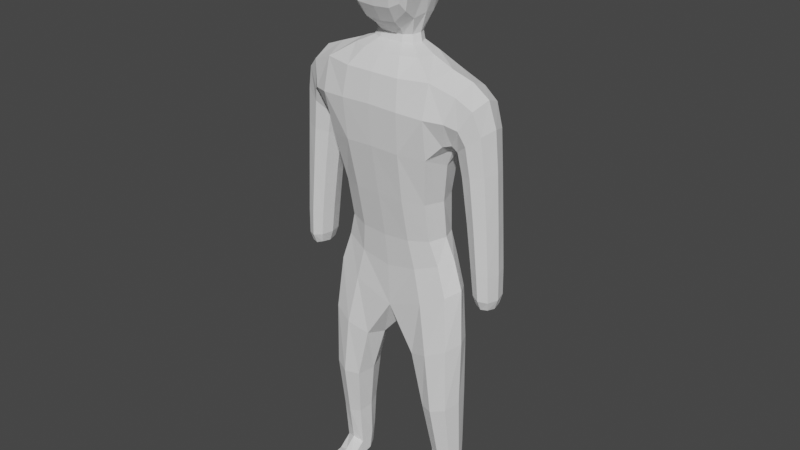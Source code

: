 # Source: unit-s2.blend  (saved by Blender 2.93.20; exported with 4.5.12 LTS)
import bpy
from mathutils import Matrix  # noqa: F401  (used for matrix-valued properties, if any)

bpy.ops.wm.read_factory_settings(use_empty=True)
scene = bpy.context.scene
scene.name = 'Scene'

# ---- world
world_world = bpy.data.worlds.new('World'); scene.world = world_world
world_world.use_nodes = True; world_world.node_tree.nodes.clear()
_N = world_world.node_tree.nodes; _L = world_world.node_tree.links
n0 = _N.new('ShaderNodeOutputWorld'); n0.name = 'World Output'; n0.location = (300, 300)
n1 = _N.new('ShaderNodeBackground'); n1.name = 'Background'; n1.location = (10, 300)
n1.inputs[0].default_value = (0.05088, 0.05088, 0.05088, 1.0)
_L.new(n1.outputs[0], n0.inputs[0])
n0.is_active_output = True
world_world.color = (0.05088, 0.05088, 0.05088)
world_world.use_sun_shadow = False
world_world.sun_shadow_jitter_overblur = 0.0

# ---- meshes
me_unit_warrior_n_part = bpy.data.meshes.new('unit-warrior-n-part')
me_unit_warrior_n_part.from_pydata([(0.768, -0.2699, -0.6594), (0.8993, -0.5597, 0.8259), (0.768, 0.2924, -0.6594), (0.8993, 0.2799, 0.8262), (1.059, 0.2622, -1.559), (1.06, -0.2438, -1.575), (0.6977, 0.2559, -3.621), (0.7019, -0.3153, -3.721), (1.166, 0.2104, -3.526), (1.17, -0.3104, -3.627), (0.8455, 0.2477, -5.154), (0.8317, -0.101, -5.371), (1.157, 0.206, -5.154), (1.179, -0.08448, -5.371), (0.8958, 0.1534, -5.652), (0.8595, -0.2625, -5.708), (1.116, 0.1281, -5.652), (1.152, -0.2457, -5.708), (0.8966, -0.6001, -5.5), (1.116, -0.5545, -5.5), (0.8958, -0.6694, -5.652), (1.116, -0.6238, -5.652), (0.9469, 0.2503, 2.028), (0.9469, -0.5628, 2.026), (1.186, 0.2263, 1.055), (1.186, -0.3068, 1.057), (1.552, 0.2626, 1.669), (1.552, -0.3411, 1.676), (1.323, 0.2115, 0.5877), (1.323, -0.2306, 0.5884), (1.727, 0.2208, 0.6798), (1.727, -0.2387, 0.6817), (1.521, 0.2009, -0.892), (1.521, -0.2131, -0.892), (1.834, 0.2009, -0.9314), (1.834, -0.2131, -0.9314), (1.604, 0.1482, -1.495), (1.604, -0.1587, -1.495), (1.822, 0.1482, -1.526), (1.822, -0.1587, -1.526), (0.3626, 0.08839, 2.395), (0.3626, -0.1924, 2.391), (0.4091, 0.2137, 2.796), (0.4311, -0.2558, 2.786), (0.5285, 0.361, 3.992), (0.548, -0.3314, 4.002), (0.4517, -0.6098, 3.074), (0.4822, -0.6522, 3.747), (0.34, 0.5304, 3.1), (0.3982, 0.6383, 3.712), (-3.26e-09, -0.4121, -0.7225), (4.657e-09, -0.7154, 0.875), (1.397e-09, 0.4396, -0.7225), (4.657e-09, 0.4136, 0.8762), (-0.768, -0.2699, -0.6594), (-0.8993, -0.5597, 0.8259), (-0.768, 0.2924, -0.6594), (-0.8993, 0.2799, 0.8262), (1.49e-08, 0.3551, -2.03), (-1.49e-08, -0.3083, -2.048), (-1.059, 0.2622, -1.559), (-1.06, -0.2438, -1.575), (-0.6977, 0.2559, -3.621), (-0.7019, -0.3153, -3.721), (-1.166, 0.2104, -3.526), (-1.17, -0.3104, -3.627), (-0.8455, 0.2477, -5.154), (-0.8317, -0.101, -5.371), (-1.157, 0.206, -5.154), (-1.179, -0.08448, -5.371), (-0.8958, 0.1534, -5.652), (-0.8595, -0.2625, -5.708), (-1.116, 0.1281, -5.652), (-1.152, -0.2457, -5.708), (-0.8966, -0.6001, -5.5), (-1.116, -0.5545, -5.5), (-0.8958, -0.6694, -5.652), (-1.116, -0.6238, -5.652), (0.0, -0.6913, 2.023), (0.0, 0.3501, 2.028), (-0.9469, 0.2503, 2.028), (-0.9469, -0.5628, 2.026), (-1.186, 0.2263, 1.055), (-1.186, -0.3068, 1.057), (-1.552, 0.2626, 1.669), (-1.552, -0.3411, 1.676), (-1.323, 0.2115, 0.5877), (-1.323, -0.2306, 0.5884), (-1.727, 0.2208, 0.6798), (-1.727, -0.2387, 0.6817), (-1.521, 0.2009, -0.892), (-1.521, -0.2131, -0.892), (-1.834, 0.2009, -0.9314), (-1.834, -0.2131, -0.9314), (-1.604, 0.1482, -1.495), (-1.604, -0.1587, -1.495), (-1.822, 0.1482, -1.526), (-1.822, -0.1587, -1.526), (0.0, -0.2626, 2.394), (0.0, 0.1586, 2.398), (-0.3626, 0.08839, 2.395), (-0.3626, -0.1924, 2.391), (0.0, -0.3111, 2.589), (0.0, 0.2518, 2.608), (-0.4091, 0.2137, 2.796), (-0.4311, -0.2558, 2.786), (-4.657e-10, -0.3468, 4.279), (9.313e-10, 0.3943, 4.263), (-0.5285, 0.361, 3.992), (-0.548, -0.3314, 4.002), (-0.4517, -0.6098, 3.074), (0.0, -0.6378, 2.973), (-0.4822, -0.6522, 3.747), (-9.313e-10, -0.6839, 3.836), (0.0, 0.5403, 3.013), (-0.34, 0.5304, 3.1), (2.095e-09, 0.6763, 3.785), (-0.3982, 0.6383, 3.712), (1.863e-09, -0.563, 0.04553), (1.863e-09, 0.4287, 0.04568), (0.4416, 0.4193, -0.6988), (0.4836, 0.3997, 0.8529), (0.7697, 0.269, 0.01078), (0.8832, 0.01059, -0.6436), (0.972, -0.1233, 0.6293), (0.7697, -0.4016, 0.01072), (0.4416, -0.3937, -0.6988), (0.4836, -0.6993, 0.8518), (-1.397e-09, 0.007965, -2.413), (0.6505, 0.3869, -1.75), (1.201, 0.006043, -1.496), (0.6517, -0.3511, -1.773), (0.8988, 0.2888, -1.07), (9.313e-10, 0.4318, -1.292), (-1.024e-08, -0.3445, -1.294), (0.8989, -0.2179, -1.072), (0.6121, -0.02587, -3.689), (0.9309, 0.3355, -3.555), (1.256, -0.05377, -3.559), (0.9367, -0.4152, -3.693), (0.4747, -0.322, -2.79), (1.146, -0.3122, -2.503), (1.143, 0.2311, -2.452), (0.472, 0.2801, -2.738), (0.7853, 0.1051, -5.239), (1.001, 0.2752, -5.125), (1.22, 0.07924, -5.239), (1.005, -0.1532, -5.299), (0.8084, -0.1731, -4.636), (1.171, -0.1682, -4.624), (1.164, 0.2081, -4.471), (0.806, 0.2522, -4.483), (0.8656, -0.00024, -5.693), (1.006, 0.1616, -5.666), (1.146, -0.01568, -5.693), (1.006, -0.2888, -5.733), (1.213, -0.1516, -5.62), (1.147, 0.1804, -5.523), (0.8639, 0.2183, -5.523), (0.8007, -0.1747, -5.62), (1.006, -0.613, -5.47), (1.006, -0.6833, -5.666), (1.14, -0.6188, -5.568), (0.872, -0.6775, -5.568), (0.8656, -0.522, -5.693), (0.8641, -0.3894, -5.514), (1.146, -0.4773, -5.693), (1.15, -0.3444, -5.514), (0.4727, 0.3403, 2.021), (1.047, -0.1434, 2.144), (0.4727, -0.6786, 2.016), (0.9405, 0.3744, 1.504), (0.9405, -0.6975, 1.503), (0.0, -0.7738, 1.556), (0.0, 0.3989, 1.56), (1.118, -0.04042, 0.9402), (1.62, -0.03907, 1.788), (1.369, 0.351, 1.361), (1.369, -0.4305, 1.367), (1.337, 0.2492, 1.866), (1.099, 0.2285, 1.054), (1.337, -0.4538, 1.869), (1.099, -0.4258, 1.055), (1.248, -0.009695, 0.5707), (1.803, -0.008851, 0.6981), (1.525, 0.3007, 0.6336), (1.525, -0.3192, 0.6352), (1.248, -0.249, 0.9521), (1.664, -0.2724, 1.3), (1.664, 0.2479, 1.295), (1.248, 0.2212, 0.9503), (1.462, -0.006133, -0.8846), (1.893, -0.006133, -0.9388), (1.678, 0.2785, -0.9117), (1.678, -0.2908, -0.9117), (1.787, 0.2057, -0.1565), (1.428, 0.2045, -0.1364), (1.428, -0.2203, -0.1364), (1.787, -0.2213, -0.1562), (1.58, -0.005233, -1.516), (1.846, -0.005233, -1.554), (1.713, 0.1818, -1.535), (1.713, -0.1923, -1.535), (1.849, 0.1908, -1.374), (1.567, 0.1908, -1.335), (1.567, -0.2015, -1.335), (1.849, -0.2015, -1.374), (0.2085, 0.1498, 2.397), (0.417, -0.05202, 2.392), (0.2085, -0.2539, 2.393), (0.59, -0.3564, 2.269), (0.0, -0.4703, 2.271), (0.0, 0.246, 2.277), (0.59, 0.135, 2.273), (0.207, 0.2484, 2.627), (0.4619, -0.01512, 2.832), (0.2253, -0.3059, 2.609), (0.3244, -0.1556, 2.51), (0.0, -0.2161, 2.489), (0.0, 0.1629, 2.496), (0.3222, 0.1045, 2.514), (9.313e-10, 0.02659, 4.324), (0.3208, 0.3901, 4.229), (0.5483, 0.01819, 4.036), (0.3304, -0.3449, 4.244), (0.5437, 0.2931, 3.438), (0.5715, -0.2991, 3.438), (0.2836, -0.6329, 2.99), (0.3031, -0.6785, 3.821), (0.503, -0.6506, 3.407), (1.863e-09, -0.7055, 3.397), (0.4679, -0.4867, 2.946), (0.0, -0.4812, 2.721), (0.532, -0.5581, 3.898), (1.863e-09, -0.5787, 4.129), (0.2023, 0.5386, 3.028), (0.2487, 0.6699, 3.773), (4.657e-10, 0.6443, 3.39), (0.3905, 0.6001, 3.402), (0.3836, 0.4195, 2.971), (0.4752, 0.5683, 3.868), (-1.863e-09, 0.6078, 4.084), (0.0, 0.3936, 2.762), (-0.4416, 0.4193, -0.6988), (-0.4836, 0.3997, 0.8529), (-0.7697, 0.269, 0.01078), (-0.8832, 0.01059, -0.6436), (-0.972, -0.1233, 0.6293), (-0.7697, -0.4016, 0.01072), (-0.4416, -0.3937, -0.6988), (-0.4836, -0.6993, 0.8518), (-0.6505, 0.3869, -1.75), (-1.201, 0.006043, -1.496), (-0.6517, -0.3511, -1.773), (-0.8988, 0.2888, -1.07), (-0.8989, -0.2179, -1.072), (-0.6121, -0.02587, -3.689), (-0.9309, 0.3355, -3.555), (-1.256, -0.05377, -3.559), (-0.9367, -0.4152, -3.693), (-0.4747, -0.322, -2.79), (-1.146, -0.3122, -2.503), (-1.143, 0.2311, -2.452), (-0.472, 0.2801, -2.738), (-0.7853, 0.1051, -5.239), (-1.001, 0.2752, -5.125), (-1.22, 0.07924, -5.239), (-1.005, -0.1532, -5.299), (-0.8084, -0.1731, -4.636), (-1.171, -0.1682, -4.624), (-1.164, 0.2081, -4.471), (-0.806, 0.2522, -4.483), (-0.8656, -0.00024, -5.693), (-1.006, 0.1616, -5.666), (-1.146, -0.01568, -5.693), (-1.006, -0.2888, -5.733), (-1.213, -0.1516, -5.62), (-1.147, 0.1804, -5.523), (-0.8639, 0.2183, -5.523), (-0.8007, -0.1747, -5.62), (-1.006, -0.613, -5.47), (-1.006, -0.6833, -5.666), (-1.14, -0.6188, -5.568), (-0.872, -0.6775, -5.568), (-0.8656, -0.522, -5.693), (-0.8641, -0.3894, -5.514), (-1.146, -0.4773, -5.693), (-1.15, -0.3444, -5.514), (-0.4727, 0.3403, 2.021), (-1.047, -0.1434, 2.144), (-0.4727, -0.6786, 2.016), (-0.9405, 0.3744, 1.504), (-0.9405, -0.6975, 1.503), (-1.118, -0.04042, 0.9402), (-1.62, -0.03907, 1.788), (-1.369, 0.351, 1.361), (-1.369, -0.4305, 1.367), (-1.337, 0.2492, 1.866), (-1.099, 0.2285, 1.054), (-1.337, -0.4538, 1.869), (-1.099, -0.4258, 1.055), (-1.248, -0.009695, 0.5707), (-1.803, -0.008851, 0.6981), (-1.525, 0.3007, 0.6336), (-1.525, -0.3192, 0.6352), (-1.248, -0.249, 0.9521), (-1.664, -0.2724, 1.3), (-1.664, 0.2479, 1.295), (-1.248, 0.2212, 0.9503), (-1.462, -0.006133, -0.8846), (-1.893, -0.006133, -0.9388), (-1.678, 0.2785, -0.9117), (-1.678, -0.2908, -0.9117), (-1.787, 0.2057, -0.1565), (-1.428, 0.2045, -0.1364), (-1.428, -0.2203, -0.1364), (-1.787, -0.2213, -0.1562), (-1.58, -0.005233, -1.516), (-1.846, -0.005233, -1.554), (-1.713, 0.1818, -1.535), (-1.713, -0.1923, -1.535), (-1.849, 0.1908, -1.374), (-1.567, 0.1908, -1.335), (-1.567, -0.2015, -1.335), (-1.849, -0.2015, -1.374), (-0.2085, 0.1498, 2.397), (-0.417, -0.05202, 2.392), (-0.2085, -0.2539, 2.393), (-0.59, -0.3564, 2.269), (-0.59, 0.135, 2.273), (-0.207, 0.2484, 2.627), (-0.4619, -0.01512, 2.832), (-0.2253, -0.3059, 2.609), (-0.3244, -0.1556, 2.51), (-0.3222, 0.1045, 2.514), (-0.3208, 0.3901, 4.229), (-0.5483, 0.01819, 4.036), (-0.3304, -0.3449, 4.244), (-0.5437, 0.2931, 3.438), (-0.5715, -0.2991, 3.438), (-0.2836, -0.6329, 2.99), (-0.3031, -0.6785, 3.821), (-0.503, -0.6506, 3.407), (-0.4679, -0.4867, 2.946), (-0.532, -0.5581, 3.898), (-0.2023, 0.5386, 3.028), (-0.2487, 0.6699, 3.773), (-0.3905, 0.6001, 3.402), (-0.3836, 0.4195, 2.971), (-0.4752, 0.5683, 3.868), (0.4404, 0.4091, 0.03402), (0.8805, -0.06461, -0.0113), (0.4404, -0.5434, 0.03388), (0.5204, 0.4107, -1.203), (1.216, 0.361, 1.466), (0.8186, -0.4216, -2.65), (1.032, 0.0335, -1.019), (0.5206, -0.33, -1.205), (0.9901, -0.2479, -4.649), (0.8148, 0.3605, -2.579), (1.265, -0.04429, -2.427), (0.3587, -0.01901, -2.841), (1.208, 0.04688, -5.576), (0.9844, 0.3044, -4.449), (1.234, 0.0176, -4.544), (0.7404, 0.04512, -4.56), (1.006, -0.02992, -5.723), (0.8037, 0.07048, -5.576), (0.8129, -0.4663, -5.609), (1.005, 0.2468, -5.506), (1.006, -0.7241, -5.55), (1.006, -0.5273, -5.723), (1.007, -0.3555, -5.473), (1.2, -0.4041, -5.609), (0.3331, -0.4569, 2.268), (0.5087, -0.7635, 1.536), (0.5087, 0.3944, 1.539), (1.456, -0.3536, 1.127), (1.387, -0.1012, 2.01), (1.061, -0.09626, 0.9011), (1.216, -0.5644, 1.47), (1.607, 0.2849, -0.1465), (1.742, -0.01198, 1.362), (1.456, 0.3274, 1.122), (1.171, -0.01415, 0.8863), (1.708, 0.2645, -1.357), (1.361, -0.007929, -0.1327), (1.607, -0.3007, -0.1463), (1.854, -0.007823, -0.1601), (1.713, -0.005233, -1.585), (1.514, -0.005346, -1.33), (1.708, -0.2752, -1.357), (1.902, -0.005346, -1.384), (0.1849, -0.2089, 2.493), (0.3331, 0.233, 2.273), (0.6761, -0.1092, 2.278), (0.4919, 0.4953, 3.423), (0.1828, 0.1561, 2.5), (0.3705, -0.0249, 2.52), (0.333, 0.02554, 4.288), (0.5658, 0.001386, 3.451), (0.2629, -0.4807, 2.748), (0.2993, -0.6986, 3.398), (0.5739, -0.5241, 3.424), (0.3184, -0.5757, 4.1), (0.2207, 0.6388, 3.391), (0.2891, 0.6026, 4.057), (0.2077, 0.3958, 2.787), (-0.4404, 0.4091, 0.03402), (-0.8805, -0.06461, -0.0113), (-0.4404, -0.5434, 0.03388), (-0.5204, 0.4107, -1.203), (-1.216, 0.361, 1.466), (-0.8186, -0.4216, -2.65), (-1.032, 0.0335, -1.019), (-0.5206, -0.33, -1.205), (-0.9901, -0.2479, -4.649), (-0.8148, 0.3605, -2.579), (-1.265, -0.04429, -2.427), (-0.3587, -0.01901, -2.841), (-1.208, 0.04688, -5.576), (-0.9844, 0.3044, -4.449), (-1.234, 0.0176, -4.544), (-0.7404, 0.04512, -4.56), (-1.006, -0.02992, -5.723), (-0.8037, 0.07048, -5.576), (-0.8129, -0.4663, -5.609), (-1.005, 0.2468, -5.506), (-1.006, -0.7241, -5.55), (-1.006, -0.5273, -5.723), (-1.007, -0.3555, -5.473), (-1.2, -0.4041, -5.609), (-0.3331, -0.4569, 2.268), (-0.5087, -0.7635, 1.536), (-0.5087, 0.3944, 1.539), (-1.456, -0.3536, 1.127), (-1.387, -0.1012, 2.01), (-1.061, -0.09626, 0.9011), (-1.216, -0.5644, 1.47), (-1.607, 0.2849, -0.1465), (-1.742, -0.01198, 1.362), (-1.456, 0.3274, 1.122), (-1.171, -0.01415, 0.8863), (-1.708, 0.2645, -1.357), (-1.361, -0.007929, -0.1327), (-1.607, -0.3007, -0.1463), (-1.854, -0.007823, -0.1601), (-1.713, -0.005233, -1.585), (-1.514, -0.005346, -1.33), (-1.708, -0.2752, -1.357), (-1.902, -0.005346, -1.384), (-0.1849, -0.2089, 2.493), (-0.3331, 0.233, 2.273), (-0.6761, -0.1092, 2.278), (-0.4919, 0.4953, 3.423), (-0.1828, 0.1561, 2.5), (-0.3705, -0.0249, 2.52), (-0.333, 0.02554, 4.288), (-0.5658, 0.001386, 3.451), (-0.2629, -0.4807, 2.748), (-0.2993, -0.6986, 3.398), (-0.5739, -0.5241, 3.424), (-0.3184, -0.5757, 4.1), (-0.2207, 0.6388, 3.391), (-0.2891, 0.6026, 4.057), (-0.2077, 0.3958, 2.787)], [], [(52, 119, 350, 120), (119, 53, 121, 350), (350, 121, 3, 122), (120, 350, 122, 2), (2, 122, 351, 123), (122, 3, 124, 351), (351, 124, 1, 125), (123, 351, 125, 0), (0, 125, 352, 126), (125, 1, 127, 352), (352, 127, 51, 118), (126, 352, 118, 50), (52, 120, 353, 133), (120, 2, 132, 353), (353, 132, 4, 129), (133, 353, 129, 58), (3, 171, 354, 180), (171, 22, 179, 354), (354, 179, 26, 177), (180, 354, 177, 24), (5, 131, 355, 141), (131, 59, 140, 355), (355, 140, 7, 139), (141, 355, 139, 9), (2, 123, 356, 132), (123, 0, 135, 356), (356, 135, 5, 130), (132, 356, 130, 4), (0, 126, 357, 135), (126, 50, 134, 357), (357, 134, 59, 131), (135, 357, 131, 5), (9, 139, 358, 149), (139, 7, 148, 358), (358, 148, 11, 147), (149, 358, 147, 13), (58, 129, 359, 143), (129, 4, 142, 359), (359, 142, 8, 137), (143, 359, 137, 6), (4, 130, 360, 142), (130, 5, 141, 360), (360, 141, 9, 138), (142, 360, 138, 8), (59, 128, 361, 140), (128, 58, 143, 361), (361, 143, 6, 136), (140, 361, 136, 7), (12, 146, 362, 157), (146, 13, 156, 362), (362, 156, 17, 154), (157, 362, 154, 16), (6, 137, 363, 151), (137, 8, 150, 363), (363, 150, 12, 145), (151, 363, 145, 10), (8, 138, 364, 150), (138, 9, 149, 364), (364, 149, 13, 146), (150, 364, 146, 12), (7, 136, 365, 148), (136, 6, 151, 365), (365, 151, 10, 144), (148, 365, 144, 11), (14, 153, 366, 152), (153, 16, 154, 366), (366, 154, 17, 155), (152, 366, 155, 15), (11, 144, 367, 159), (144, 10, 158, 367), (367, 158, 14, 152), (159, 367, 152, 15), (11, 159, 368, 165), (159, 15, 164, 368), (368, 164, 20, 163), (165, 368, 163, 18), (10, 145, 369, 158), (145, 12, 157, 369), (369, 157, 16, 153), (158, 369, 153, 14), (19, 160, 370, 162), (160, 18, 163, 370), (370, 163, 20, 161), (162, 370, 161, 21), (15, 155, 371, 164), (155, 17, 166, 371), (371, 166, 21, 161), (164, 371, 161, 20), (13, 147, 372, 167), (147, 11, 165, 372), (372, 165, 18, 160), (167, 372, 160, 19), (17, 156, 373, 166), (156, 13, 167, 373), (373, 167, 19, 162), (166, 373, 162, 21), (78, 170, 374, 211), (170, 23, 210, 374), (374, 210, 41, 209), (211, 374, 209, 98), (51, 127, 375, 173), (127, 1, 172, 375), (375, 172, 23, 170), (173, 375, 170, 78), (3, 121, 376, 171), (121, 53, 174, 376), (376, 174, 79, 168), (171, 376, 168, 22), (27, 178, 377, 188), (178, 25, 187, 377), (377, 187, 29, 186), (188, 377, 186, 31), (22, 169, 378, 179), (169, 23, 181, 378), (378, 181, 27, 176), (179, 378, 176, 26), (1, 124, 379, 182), (124, 3, 180, 379), (379, 180, 24, 175), (182, 379, 175, 25), (23, 172, 380, 181), (172, 1, 182, 380), (380, 182, 25, 178), (181, 380, 178, 27), (28, 185, 381, 196), (185, 30, 195, 381), (381, 195, 34, 193), (196, 381, 193, 32), (26, 176, 382, 189), (176, 27, 188, 382), (382, 188, 31, 184), (189, 382, 184, 30), (24, 177, 383, 190), (177, 26, 189, 383), (383, 189, 30, 185), (190, 383, 185, 28), (25, 175, 384, 187), (175, 24, 190, 384), (384, 190, 28, 183), (187, 384, 183, 29), (32, 193, 385, 204), (193, 34, 203, 385), (385, 203, 38, 201), (204, 385, 201, 36), (29, 183, 386, 197), (183, 28, 196, 386), (386, 196, 32, 191), (197, 386, 191, 33), (31, 186, 387, 198), (186, 29, 197, 387), (387, 197, 33, 194), (198, 387, 194, 35), (30, 184, 388, 195), (184, 31, 198, 388), (388, 198, 35, 192), (195, 388, 192, 34), (37, 199, 389, 202), (199, 36, 201, 389), (389, 201, 38, 200), (202, 389, 200, 39), (33, 191, 390, 205), (191, 32, 204, 390), (390, 204, 36, 199), (205, 390, 199, 37), (35, 194, 391, 206), (194, 33, 205, 391), (391, 205, 37, 202), (206, 391, 202, 39), (34, 192, 392, 203), (192, 35, 206, 392), (392, 206, 39, 200), (203, 392, 200, 38), (98, 209, 393, 218), (209, 41, 217, 393), (393, 217, 43, 216), (218, 393, 216, 102), (22, 168, 394, 213), (168, 79, 212, 394), (394, 212, 99, 207), (213, 394, 207, 40), (23, 169, 395, 210), (169, 22, 213, 395), (395, 213, 40, 208), (210, 395, 208, 41), (44, 225, 396, 240), (225, 42, 239, 396), (396, 239, 48, 238), (240, 396, 238, 49), (40, 207, 397, 220), (207, 99, 219, 397), (397, 219, 103, 214), (220, 397, 214, 42), (41, 208, 398, 217), (208, 40, 220, 398), (398, 220, 42, 215), (217, 398, 215, 43), (44, 222, 399, 223), (222, 107, 221, 399), (399, 221, 106, 224), (223, 399, 224, 45), (43, 215, 400, 226), (215, 42, 225, 400), (400, 225, 44, 223), (226, 400, 223, 45), (102, 216, 401, 232), (216, 43, 231, 401), (401, 231, 46, 227), (232, 401, 227, 111), (111, 227, 402, 230), (227, 46, 229, 402), (402, 229, 47, 228), (230, 402, 228, 113), (43, 226, 403, 231), (226, 45, 233, 403), (403, 233, 47, 229), (231, 403, 229, 46), (45, 224, 404, 233), (224, 106, 234, 404), (404, 234, 113, 228), (233, 404, 228, 47), (48, 235, 405, 238), (235, 114, 237, 405), (405, 237, 116, 236), (238, 405, 236, 49), (107, 222, 406, 241), (222, 44, 240, 406), (406, 240, 49, 236), (241, 406, 236, 116), (42, 214, 407, 239), (214, 103, 242, 407), (407, 242, 114, 235), (239, 407, 235, 48), (52, 243, 408, 119), (243, 56, 245, 408), (408, 245, 57, 244), (119, 408, 244, 53), (56, 246, 409, 245), (246, 54, 248, 409), (409, 248, 55, 247), (245, 409, 247, 57), (54, 249, 410, 248), (249, 50, 118, 410), (410, 118, 51, 250), (248, 410, 250, 55), (52, 133, 411, 243), (133, 58, 251, 411), (411, 251, 60, 254), (243, 411, 254, 56), (57, 298, 412, 291), (298, 82, 295, 412), (412, 295, 84, 297), (291, 412, 297, 80), (61, 261, 413, 253), (261, 65, 259, 413), (413, 259, 63, 260), (253, 413, 260, 59), (56, 254, 414, 246), (254, 60, 252, 414), (414, 252, 61, 255), (246, 414, 255, 54), (54, 255, 415, 249), (255, 61, 253, 415), (415, 253, 59, 134), (249, 415, 134, 50), (65, 269, 416, 259), (269, 69, 267, 416), (416, 267, 67, 268), (259, 416, 268, 63), (58, 263, 417, 251), (263, 62, 257, 417), (417, 257, 64, 262), (251, 417, 262, 60), (60, 262, 418, 252), (262, 64, 258, 418), (418, 258, 65, 261), (252, 418, 261, 61), (59, 260, 419, 128), (260, 63, 256, 419), (419, 256, 62, 263), (128, 419, 263, 58), (68, 277, 420, 266), (277, 72, 274, 420), (420, 274, 73, 276), (266, 420, 276, 69), (62, 271, 421, 257), (271, 66, 265, 421), (421, 265, 68, 270), (257, 421, 270, 64), (64, 270, 422, 258), (270, 68, 266, 422), (422, 266, 69, 269), (258, 422, 269, 65), (63, 268, 423, 256), (268, 67, 264, 423), (423, 264, 66, 271), (256, 423, 271, 62), (70, 272, 424, 273), (272, 71, 275, 424), (424, 275, 73, 274), (273, 424, 274, 72), (67, 279, 425, 264), (279, 71, 272, 425), (425, 272, 70, 278), (264, 425, 278, 66), (67, 285, 426, 279), (285, 74, 283, 426), (426, 283, 76, 284), (279, 426, 284, 71), (66, 278, 427, 265), (278, 70, 273, 427), (427, 273, 72, 277), (265, 427, 277, 68), (75, 282, 428, 280), (282, 77, 281, 428), (428, 281, 76, 283), (280, 428, 283, 74), (71, 284, 429, 275), (284, 76, 281, 429), (429, 281, 77, 286), (275, 429, 286, 73), (69, 287, 430, 267), (287, 75, 280, 430), (430, 280, 74, 285), (267, 430, 285, 67), (73, 286, 431, 276), (286, 77, 282, 431), (431, 282, 75, 287), (276, 431, 287, 69), (78, 211, 432, 290), (211, 98, 327, 432), (432, 327, 101, 328), (290, 432, 328, 81), (51, 173, 433, 250), (173, 78, 290, 433), (433, 290, 81, 292), (250, 433, 292, 55), (57, 291, 434, 244), (291, 80, 288, 434), (434, 288, 79, 174), (244, 434, 174, 53), (85, 306, 435, 296), (306, 89, 304, 435), (435, 304, 87, 305), (296, 435, 305, 83), (80, 297, 436, 289), (297, 84, 294, 436), (436, 294, 85, 299), (289, 436, 299, 81), (55, 300, 437, 247), (300, 83, 293, 437), (437, 293, 82, 298), (247, 437, 298, 57), (81, 299, 438, 292), (299, 85, 296, 438), (438, 296, 83, 300), (292, 438, 300, 55), (86, 314, 439, 303), (314, 90, 311, 439), (439, 311, 92, 313), (303, 439, 313, 88), (84, 307, 440, 294), (307, 88, 302, 440), (440, 302, 89, 306), (294, 440, 306, 85), (82, 308, 441, 295), (308, 86, 303, 441), (441, 303, 88, 307), (295, 441, 307, 84), (83, 305, 442, 293), (305, 87, 301, 442), (442, 301, 86, 308), (293, 442, 308, 82), (90, 322, 443, 311), (322, 94, 319, 443), (443, 319, 96, 321), (311, 443, 321, 92), (87, 315, 444, 301), (315, 91, 309, 444), (444, 309, 90, 314), (301, 444, 314, 86), (89, 316, 445, 304), (316, 93, 312, 445), (445, 312, 91, 315), (304, 445, 315, 87), (88, 313, 446, 302), (313, 92, 310, 446), (446, 310, 93, 316), (302, 446, 316, 89), (95, 320, 447, 317), (320, 97, 318, 447), (447, 318, 96, 319), (317, 447, 319, 94), (91, 323, 448, 309), (323, 95, 317, 448), (448, 317, 94, 322), (309, 448, 322, 90), (93, 324, 449, 312), (324, 97, 320, 449), (449, 320, 95, 323), (312, 449, 323, 91), (92, 321, 450, 310), (321, 96, 318, 450), (450, 318, 97, 324), (310, 450, 324, 93), (98, 218, 451, 327), (218, 102, 332, 451), (451, 332, 105, 333), (327, 451, 333, 101), (80, 329, 452, 288), (329, 100, 325, 452), (452, 325, 99, 212), (288, 452, 212, 79), (81, 328, 453, 289), (328, 101, 326, 453), (453, 326, 100, 329), (289, 453, 329, 80), (108, 349, 454, 338), (349, 117, 347, 454), (454, 347, 115, 348), (338, 454, 348, 104), (100, 334, 455, 325), (334, 104, 330, 455), (455, 330, 103, 219), (325, 455, 219, 99), (101, 333, 456, 326), (333, 105, 331, 456), (456, 331, 104, 334), (326, 456, 334, 100), (108, 336, 457, 335), (336, 109, 337, 457), (457, 337, 106, 221), (335, 457, 221, 107), (105, 339, 458, 331), (339, 109, 336, 458), (458, 336, 108, 338), (331, 458, 338, 104), (102, 232, 459, 332), (232, 111, 340, 459), (459, 340, 110, 343), (332, 459, 343, 105), (111, 230, 460, 340), (230, 113, 341, 460), (460, 341, 112, 342), (340, 460, 342, 110), (105, 343, 461, 339), (343, 110, 342, 461), (461, 342, 112, 344), (339, 461, 344, 109), (109, 344, 462, 337), (344, 112, 341, 462), (462, 341, 113, 234), (337, 462, 234, 106), (115, 347, 463, 345), (347, 117, 346, 463), (463, 346, 116, 237), (345, 463, 237, 114), (107, 241, 464, 335), (241, 116, 346, 464), (464, 346, 117, 349), (335, 464, 349, 108), (104, 348, 465, 330), (348, 115, 345, 465), (465, 345, 114, 242), (330, 465, 242, 103)])
_uv = me_unit_warrior_n_part.uv_layers.new(name='UVMap')
_uv.uv.foreach_set('vector', [0.375, 0.25, 0.5, 0.25, 0.5003, 0.375, 0.4132, 0.3767, 0.5, 0.25, 0.625, 0.25, 0.5881, 0.3759, 0.5003, 0.375, 0.5003, 0.375, 0.5881, 0.3759, 0.595, 0.5, 0.5013, 0.5, 0.4132, 0.3767, 0.5003, 0.375, 0.5013, 0.5, 0.4167, 0.5, 0.4167, 0.5, 0.5013, 0.5, 0.5006, 0.625, 0.4167, 0.625, 0.5013, 0.5, 0.595, 0.5, 0.5858, 0.625, 0.5006, 0.625, 0.5006, 0.625, 0.5858, 0.625, 0.595, 0.75, 0.5013, 0.75, 0.4167, 0.625, 0.5006, 0.625, 0.5013, 0.75, 0.4167, 0.75, 0.4167, 0.75, 0.5013, 0.75, 0.5003, 0.875, 0.4132, 0.8733, 0.5013, 0.75, 0.595, 0.75, 0.5881, 0.8741, 0.5003, 0.875, 0.5003, 0.875, 0.5881, 0.8741, 0.625, 1.0, 0.5, 1.0, 0.4132, 0.8733, 0.5003, 0.875, 0.5, 1.0, 0.375, 1.0, 0.375, 0.25, 0.4132, 0.3767, 0.3793, 0.3823, 0.3759, 0.321, 0.4132, 0.3767, 0.4167, 0.5, 0.3802, 0.5, 0.3793, 0.3823, 0.3793, 0.3823, 0.3802, 0.5, 0.375, 0.5, 0.375, 0.3783, 0.3759, 0.321, 0.3793, 0.3823, 0.375, 0.3783, 0.375, 0.2727, 0.595, 0.5, 0.6219, 0.467, 0.6244, 0.5052, 0.6219, 0.5373, 0.6219, 0.467, 0.625, 0.5, 0.625, 0.5373, 0.6244, 0.5052, 0.6244, 0.5052, 0.625, 0.5373, 0.625, 0.5417, 0.625, 0.5104, 0.6219, 0.5373, 0.6244, 0.5052, 0.625, 0.5104, 0.625, 0.5417, 0.375, 0.75, 0.375, 0.8733, 0.375, 0.875, 0.375, 0.75, 0.375, 0.8733, 0.375, 1.0, 0.375, 1.0, 0.375, 0.875, 0.375, 0.875, 0.375, 1.0, 0.375, 1.0, 0.375, 0.875, 0.375, 0.75, 0.375, 0.875, 0.375, 0.875, 0.375, 0.75, 0.4167, 0.5, 0.4167, 0.625, 0.3802, 0.625, 0.3802, 0.5, 0.4167, 0.625, 0.4167, 0.75, 0.3802, 0.75, 0.3802, 0.625, 0.3802, 0.625, 0.3802, 0.75, 0.375, 0.75, 0.375, 0.625, 0.3802, 0.5, 0.3802, 0.625, 0.375, 0.625, 0.375, 0.5, 0.4167, 0.75, 0.4132, 0.8733, 0.3793, 0.8681, 0.3802, 0.75, 0.4132, 0.8733, 0.375, 1.0, 0.3759, 0.9306, 0.3793, 0.8681, 0.3793, 0.8681, 0.3759, 0.9306, 0.375, 1.0, 0.375, 0.8733, 0.3802, 0.75, 0.3793, 0.8681, 0.375, 0.8733, 0.375, 0.75, 0.375, 0.75, 0.375, 0.875, 0.375, 0.875, 0.375, 0.75, 0.375, 0.875, 0.375, 1.0, 0.375, 1.0, 0.375, 0.875, 0.375, 0.875, 0.375, 1.0, 0.375, 1.0, 0.375, 0.8759, 0.375, 0.75, 0.375, 0.875, 0.375, 0.8759, 0.375, 0.75, 0.375, 0.2727, 0.375, 0.3783, 0.375, 0.3754, 0.375, 0.2515, 0.375, 0.3783, 0.375, 0.5, 0.375, 0.5, 0.375, 0.3754, 0.375, 0.3754, 0.375, 0.5, 0.375, 0.5, 0.375, 0.375, 0.375, 0.2515, 0.375, 0.3754, 0.375, 0.375, 0.375, 0.25, 0.375, 0.5, 0.375, 0.625, 0.375, 0.625, 0.375, 0.5, 0.375, 0.625, 0.375, 0.75, 0.375, 0.75, 0.375, 0.625, 0.375, 0.625, 0.375, 0.75, 0.375, 0.75, 0.375, 0.625, 0.375, 0.5, 0.375, 0.625, 0.375, 0.625, 0.375, 0.5, 0.375, 0.0, 0.375, 0.1265, 0.375, 0.1254, 0.375, 0.0, 0.375, 0.1265, 0.375, 0.2727, 0.375, 0.2515, 0.375, 0.1254, 0.375, 0.1254, 0.375, 0.2515, 0.375, 0.25, 0.375, 0.125, 0.375, 0.0, 0.375, 0.1254, 0.375, 0.125, 0.375, 0.0, 0.375, 0.5, 0.375, 0.6241, 0.3707, 0.6207, 0.3741, 0.5, 0.375, 0.6241, 0.375, 0.75, 0.3698, 0.7127, 0.3707, 0.6207, 0.3707, 0.6207, 0.3698, 0.7127, 0.3333, 0.7083, 0.3368, 0.6198, 0.3741, 0.5, 0.3707, 0.6207, 0.3368, 0.6198, 0.375, 0.5, 0.375, 0.25, 0.375, 0.375, 0.375, 0.375, 0.375, 0.25, 0.375, 0.375, 0.375, 0.5, 0.375, 0.5, 0.375, 0.375, 0.375, 0.375, 0.375, 0.5, 0.375, 0.5, 0.375, 0.375, 0.375, 0.25, 0.375, 0.375, 0.375, 0.375, 0.375, 0.25, 0.375, 0.5, 0.375, 0.625, 0.375, 0.625, 0.375, 0.5, 0.375, 0.625, 0.375, 0.75, 0.375, 0.75, 0.375, 0.625, 0.375, 0.625, 0.375, 0.75, 0.375, 0.75, 0.375, 0.6241, 0.375, 0.5, 0.375, 0.625, 0.375, 0.6241, 0.375, 0.5, 0.375, 0.0, 0.375, 0.125, 0.375, 0.125, 0.375, 0.0, 0.375, 0.125, 0.375, 0.25, 0.375, 0.25, 0.375, 0.125, 0.375, 0.125, 0.375, 0.25, 0.375, 0.25, 0.375, 0.1259, 0.375, 0.0, 0.375, 0.125, 0.375, 0.1259, 0.375, 0.0, 0.125, 0.5, 0.25, 0.5, 0.2457, 0.6207, 0.125, 0.625, 0.25, 0.5, 0.375, 0.5, 0.3368, 0.6198, 0.2457, 0.6207, 0.2457, 0.6207, 0.3368, 0.6198, 0.3333, 0.7083, 0.2448, 0.7118, 0.125, 0.625, 0.2457, 0.6207, 0.2448, 0.7118, 0.125, 0.75, 0.375, 0.0, 0.375, 0.1259, 0.375, 0.1285, 0.375, 0.03472, 0.375, 0.1259, 0.375, 0.25, 0.375, 0.25, 0.375, 0.1285, 0.375, 0.1285, 0.375, 0.25, 0.375, 0.25, 0.375, 0.125, 0.375, 0.03472, 0.375, 0.1285, 0.375, 0.125, 0.375, 0.0, 0.375, 0.0, 0.375, 0.03472, 0.375, 0.003472, 0.375, 0.0, 0.375, 0.03472, 0.375, 0.0, 0.375, 0.0, 0.375, 0.003472, 0.375, 0.003472, 0.375, 0.0, 0.375, 0.0, 0.375, 0.0, 0.375, 0.0, 0.375, 0.003472, 0.375, 0.0, 0.375, 0.0, 0.375, 0.25, 0.375, 0.375, 0.375, 0.375, 0.375, 0.25, 0.375, 0.375, 0.375, 0.5, 0.3741, 0.5, 0.375, 0.375, 0.375, 0.375, 0.3741, 0.5, 0.375, 0.5, 0.375, 0.375, 0.375, 0.25, 0.375, 0.375, 0.375, 0.375, 0.375, 0.25, 0.375, 0.8125, 0.375, 0.8829, 0.375, 0.88, 0.3741, 0.7918, 0.375, 0.8829, 0.375, 1.0, 0.375, 1.0, 0.375, 0.88, 0.375, 0.88, 0.375, 1.0, 0.375, 1.0, 0.375, 0.875, 0.3741, 0.7918, 0.375, 0.88, 0.375, 0.875, 0.375, 0.75, 0.125, 0.75, 0.2448, 0.7118, 0.2457, 0.7457, 0.125, 0.75, 0.2448, 0.7118, 0.3333, 0.7083, 0.3368, 0.7457, 0.2457, 0.7457, 0.2457, 0.7457, 0.3368, 0.7457, 0.375, 0.75, 0.25, 0.75, 0.125, 0.75, 0.2457, 0.7457, 0.25, 0.75, 0.125, 0.75, 0.375, 0.75, 0.375, 0.8759, 0.375, 0.88, 0.375, 0.7909, 0.375, 0.8759, 0.375, 1.0, 0.375, 1.0, 0.375, 0.88, 0.375, 0.88, 0.375, 1.0, 0.375, 1.0, 0.375, 0.8829, 0.375, 0.7909, 0.375, 0.88, 0.375, 0.8829, 0.375, 0.8125, 0.3333, 0.7083, 0.3698, 0.7127, 0.3707, 0.7541, 0.3368, 0.7457, 0.3698, 0.7127, 0.375, 0.75, 0.375, 0.7909, 0.3707, 0.7541, 0.3707, 0.7541, 0.375, 0.7909, 0.375, 0.8125, 0.3741, 0.7918, 0.3368, 0.7457, 0.3707, 0.7541, 0.3741, 0.7918, 0.375, 0.75, 0.625, 0.9167, 0.625, 0.8655, 0.625, 0.8646, 0.625, 0.9167, 0.625, 0.8655, 0.625, 0.75, 0.625, 0.75, 0.625, 0.8646, 0.625, 0.8646, 0.625, 0.75, 0.625, 0.75, 0.625, 0.8646, 0.625, 0.9167, 0.625, 0.8646, 0.625, 0.8646, 0.625, 0.9167, 0.625, 1.0, 0.5881, 0.8741, 0.621, 0.8698, 0.6241, 0.9236, 0.5881, 0.8741, 0.595, 0.75, 0.6219, 0.783, 0.621, 0.8698, 0.621, 0.8698, 0.6219, 0.783, 0.625, 0.75, 0.625, 0.8655, 0.6241, 0.9236, 0.621, 0.8698, 0.625, 0.8655, 0.625, 0.9167, 0.595, 0.5, 0.5881, 0.3759, 0.621, 0.3802, 0.6219, 0.467, 0.5881, 0.3759, 0.625, 0.25, 0.6241, 0.3264, 0.621, 0.3802, 0.621, 0.3802, 0.6241, 0.3264, 0.625, 0.3333, 0.625, 0.3845, 0.6219, 0.467, 0.621, 0.3802, 0.625, 0.3845, 0.625, 0.5, 0.625, 0.7083, 0.625, 0.7396, 0.625, 0.7396, 0.625, 0.7083, 0.625, 0.7396, 0.625, 0.7083, 0.625, 0.7083, 0.625, 0.7396, 0.625, 0.7396, 0.625, 0.7083, 0.625, 0.7083, 0.625, 0.7396, 0.625, 0.7083, 0.625, 0.7396, 0.625, 0.7396, 0.625, 0.7083, 0.625, 0.5, 0.625, 0.625, 0.625, 0.625, 0.625, 0.5373, 0.625, 0.625, 0.625, 0.75, 0.625, 0.7127, 0.625, 0.625, 0.625, 0.625, 0.625, 0.7127, 0.625, 0.7083, 0.625, 0.625, 0.625, 0.5373, 0.625, 0.625, 0.625, 0.625, 0.625, 0.5417, 0.595, 0.75, 0.5858, 0.625, 0.6204, 0.625, 0.6219, 0.7127, 0.5858, 0.625, 0.595, 0.5, 0.6219, 0.5373, 0.6204, 0.625, 0.6204, 0.625, 0.6219, 0.5373, 0.625, 0.5417, 0.625, 0.625, 0.6219, 0.7127, 0.6204, 0.625, 0.625, 0.625, 0.625, 0.7083, 0.625, 0.75, 0.6219, 0.783, 0.6244, 0.7448, 0.625, 0.7127, 0.6219, 0.783, 0.595, 0.75, 0.6219, 0.7127, 0.6244, 0.7448, 0.6244, 0.7448, 0.6219, 0.7127, 0.625, 0.7083, 0.625, 0.7396, 0.625, 0.7127, 0.6244, 0.7448, 0.625, 0.7396, 0.625, 0.7083, 0.625, 0.5417, 0.625, 0.5104, 0.625, 0.5104, 0.625, 0.5417, 0.625, 0.5104, 0.625, 0.5417, 0.625, 0.5417, 0.625, 0.5104, 0.625, 0.5104, 0.625, 0.5417, 0.625, 0.5417, 0.625, 0.5104, 0.625, 0.5417, 0.625, 0.5104, 0.625, 0.5104, 0.625, 0.5417, 0.625, 0.5417, 0.625, 0.625, 0.625, 0.625, 0.625, 0.5417, 0.625, 0.625, 0.625, 0.7083, 0.625, 0.7083, 0.625, 0.625, 0.625, 0.625, 0.625, 0.7083, 0.625, 0.7083, 0.625, 0.625, 0.625, 0.5417, 0.625, 0.625, 0.625, 0.625, 0.625, 0.5417, 0.625, 0.5417, 0.625, 0.5104, 0.625, 0.5104, 0.625, 0.5417, 0.625, 0.5104, 0.625, 0.5417, 0.625, 0.5417, 0.625, 0.5104, 0.625, 0.5104, 0.625, 0.5417, 0.625, 0.5417, 0.625, 0.5104, 0.625, 0.5417, 0.625, 0.5104, 0.625, 0.5104, 0.625, 0.5417, 0.625, 0.7083, 0.625, 0.625, 0.625, 0.625, 0.625, 0.7083, 0.625, 0.625, 0.625, 0.5417, 0.625, 0.5417, 0.625, 0.625, 0.625, 0.625, 0.625, 0.5417, 0.625, 0.5417, 0.625, 0.625, 0.625, 0.7083, 0.625, 0.625, 0.625, 0.625, 0.625, 0.7083, 0.625, 0.5417, 0.625, 0.5104, 0.625, 0.5152, 0.625, 0.5452, 0.625, 0.5104, 0.625, 0.5417, 0.625, 0.5452, 0.625, 0.5152, 0.625, 0.5152, 0.625, 0.5452, 0.625, 0.5625, 0.625, 0.5488, 0.625, 0.5452, 0.625, 0.5152, 0.625, 0.5488, 0.625, 0.5625, 0.625, 0.7083, 0.625, 0.625, 0.625, 0.625, 0.625, 0.7083, 0.625, 0.625, 0.625, 0.5417, 0.625, 0.5417, 0.625, 0.625, 0.625, 0.625, 0.625, 0.5417, 0.625, 0.5417, 0.625, 0.625, 0.625, 0.7083, 0.625, 0.625, 0.625, 0.625, 0.625, 0.7083, 0.625, 0.7083, 0.625, 0.7396, 0.625, 0.7396, 0.625, 0.7083, 0.625, 0.7396, 0.625, 0.7083, 0.625, 0.7083, 0.625, 0.7396, 0.625, 0.7396, 0.625, 0.7083, 0.625, 0.7083, 0.625, 0.7396, 0.625, 0.7083, 0.625, 0.7396, 0.625, 0.7396, 0.625, 0.7083, 0.625, 0.5417, 0.625, 0.625, 0.625, 0.625, 0.625, 0.5417, 0.625, 0.625, 0.625, 0.7083, 0.625, 0.7083, 0.625, 0.625, 0.625, 0.625, 0.625, 0.7083, 0.625, 0.7083, 0.625, 0.625, 0.625, 0.5417, 0.625, 0.625, 0.625, 0.625, 0.625, 0.5417, 0.625, 0.6875, 0.625, 0.625, 0.625, 0.625, 0.625, 0.7012, 0.625, 0.625, 0.625, 0.5625, 0.625, 0.5488, 0.625, 0.625, 0.625, 0.625, 0.625, 0.5488, 0.625, 0.5625, 0.625, 0.625, 0.625, 0.7012, 0.625, 0.625, 0.625, 0.625, 0.625, 0.6875, 0.625, 0.7083, 0.625, 0.625, 0.625, 0.625, 0.625, 0.7048, 0.625, 0.625, 0.625, 0.5417, 0.625, 0.5452, 0.625, 0.625, 0.625, 0.625, 0.625, 0.5452, 0.625, 0.5625, 0.625, 0.625, 0.625, 0.7048, 0.625, 0.625, 0.625, 0.625, 0.625, 0.6875, 0.625, 0.7083, 0.625, 0.7396, 0.625, 0.7348, 0.625, 0.7048, 0.625, 0.7396, 0.625, 0.7083, 0.625, 0.7048, 0.625, 0.7348, 0.625, 0.7348, 0.625, 0.7048, 0.625, 0.6875, 0.625, 0.7012, 0.625, 0.7048, 0.625, 0.7348, 0.625, 0.7012, 0.625, 0.6875, 0.625, 0.5417, 0.625, 0.625, 0.625, 0.625, 0.625, 0.5452, 0.625, 0.625, 0.625, 0.7083, 0.625, 0.7048, 0.625, 0.625, 0.625, 0.625, 0.625, 0.7048, 0.625, 0.6875, 0.625, 0.625, 0.625, 0.5452, 0.625, 0.625, 0.625, 0.625, 0.625, 0.5625, 0.625, 0.9167, 0.625, 0.8646, 0.625, 0.8646, 0.625, 0.9167, 0.625, 0.8646, 0.625, 0.75, 0.625, 0.75, 0.625, 0.8646, 0.625, 0.8646, 0.625, 0.75, 0.625, 0.75, 0.625, 0.8655, 0.625, 0.9167, 0.625, 0.8646, 0.625, 0.8655, 0.625, 0.9167, 0.625, 0.5, 0.625, 0.3845, 0.625, 0.3854, 0.625, 0.5, 0.625, 0.3845, 0.625, 0.3333, 0.625, 0.3333, 0.625, 0.3854, 0.625, 0.3854, 0.625, 0.3333, 0.625, 0.3333, 0.625, 0.3854, 0.625, 0.5, 0.625, 0.3854, 0.625, 0.3854, 0.625, 0.5, 0.625, 0.75, 0.625, 0.625, 0.625, 0.625, 0.625, 0.75, 0.625, 0.625, 0.625, 0.5, 0.625, 0.5, 0.625, 0.625, 0.625, 0.625, 0.625, 0.5, 0.625, 0.5, 0.625, 0.625, 0.625, 0.75, 0.625, 0.625, 0.625, 0.625, 0.625, 0.75, 0.6667, 0.5417, 0.6302, 0.5373, 0.6293, 0.4959, 0.6632, 0.5043, 0.6302, 0.5373, 0.625, 0.5, 0.625, 0.4591, 0.6293, 0.4959, 0.6293, 0.4959, 0.625, 0.4591, 0.625, 0.4375, 0.6259, 0.4582, 0.6632, 0.5043, 0.6293, 0.4959, 0.6259, 0.4582, 0.625, 0.5, 0.625, 0.5, 0.625, 0.3854, 0.625, 0.3854, 0.625, 0.5, 0.625, 0.3854, 0.625, 0.3333, 0.625, 0.3333, 0.625, 0.3854, 0.625, 0.3854, 0.625, 0.3333, 0.625, 0.3333, 0.625, 0.3845, 0.625, 0.5, 0.625, 0.3854, 0.625, 0.3845, 0.625, 0.5, 0.625, 0.75, 0.625, 0.625, 0.625, 0.625, 0.625, 0.75, 0.625, 0.625, 0.625, 0.5, 0.625, 0.5, 0.625, 0.625, 0.625, 0.625, 0.625, 0.5, 0.625, 0.5, 0.625, 0.625, 0.625, 0.75, 0.625, 0.625, 0.625, 0.625, 0.625, 0.75, 0.6667, 0.5417, 0.7535, 0.5382, 0.7552, 0.625, 0.6667, 0.625, 0.7535, 0.5382, 0.875, 0.5, 0.875, 0.625, 0.7552, 0.625, 0.7552, 0.625, 0.875, 0.625, 0.875, 0.75, 0.7535, 0.7118, 0.6667, 0.625, 0.7552, 0.625, 0.7535, 0.7118, 0.6667, 0.7083, 0.625, 0.75, 0.625, 0.625, 0.6302, 0.625, 0.6302, 0.7127, 0.625, 0.625, 0.625, 0.5, 0.6302, 0.5373, 0.6302, 0.625, 0.6302, 0.625, 0.6302, 0.5373, 0.6667, 0.5417, 0.6667, 0.625, 0.6302, 0.7127, 0.6302, 0.625, 0.6667, 0.625, 0.6667, 0.7083, 0.625, 0.9167, 0.625, 0.8655, 0.625, 0.8696, 0.625, 0.9167, 0.625, 0.8655, 0.625, 0.75, 0.625, 0.7909, 0.625, 0.8696, 0.625, 0.8696, 0.625, 0.7909, 0.625, 0.8125, 0.625, 0.8725, 0.625, 0.9167, 0.625, 0.8696, 0.625, 0.8725, 0.625, 0.9167, 0.625, 0.9167, 0.625, 0.8725, 0.625, 0.8713, 0.625, 0.9236, 0.625, 0.8725, 0.625, 0.8125, 0.6259, 0.7918, 0.625, 0.8713, 0.625, 0.8713, 0.6259, 0.7918, 0.625, 0.75, 0.625, 0.875, 0.625, 0.9236, 0.625, 0.8713, 0.625, 0.875, 0.625, 1.0, 0.625, 0.75, 0.6302, 0.7127, 0.6293, 0.7541, 0.625, 0.7909, 0.6302, 0.7127, 0.6667, 0.7083, 0.6632, 0.7457, 0.6293, 0.7541, 0.6293, 0.7541, 0.6632, 0.7457, 0.625, 0.75, 0.6259, 0.7918, 0.625, 0.7909, 0.6293, 0.7541, 0.6259, 0.7918, 0.625, 0.8125, 0.6667, 0.7083, 0.7535, 0.7118, 0.7474, 0.7457, 0.6632, 0.7457, 0.7535, 0.7118, 0.875, 0.75, 0.8056, 0.7491, 0.7474, 0.7457, 0.7474, 0.7457, 0.8056, 0.7491, 0.875, 0.75, 0.75, 0.75, 0.6632, 0.7457, 0.7474, 0.7457, 0.75, 0.75, 0.625, 0.75, 0.625, 0.4375, 0.625, 0.3775, 0.625, 0.3787, 0.6259, 0.4582, 0.625, 0.3775, 0.625, 0.3333, 0.625, 0.3264, 0.625, 0.3787, 0.625, 0.3787, 0.625, 0.3264, 0.625, 0.25, 0.625, 0.375, 0.6259, 0.4582, 0.625, 0.3787, 0.625, 0.375, 0.625, 0.5, 0.875, 0.5, 0.7535, 0.5382, 0.7474, 0.5043, 0.8056, 0.5009, 0.7535, 0.5382, 0.6667, 0.5417, 0.6632, 0.5043, 0.7474, 0.5043, 0.7474, 0.5043, 0.6632, 0.5043, 0.625, 0.5, 0.75, 0.5, 0.8056, 0.5009, 0.7474, 0.5043, 0.75, 0.5, 0.875, 0.5, 0.625, 0.5, 0.625, 0.3845, 0.625, 0.3804, 0.625, 0.4591, 0.625, 0.3845, 0.625, 0.3333, 0.625, 0.3333, 0.625, 0.3804, 0.625, 0.3804, 0.625, 0.3333, 0.625, 0.3333, 0.625, 0.3775, 0.625, 0.4591, 0.625, 0.3804, 0.625, 0.3775, 0.625, 0.4375, 0.375, 0.25, 0.375, 0.375, 0.5, 0.375, 0.5, 0.25, 0.375, 0.375, 0.375, 0.5, 0.5, 0.5, 0.5, 0.375, 0.5, 0.375, 0.5, 0.5, 0.625, 0.5, 0.625, 0.375, 0.5, 0.25, 0.5, 0.375, 0.625, 0.375, 0.625, 0.25, 0.375, 0.5, 0.375, 0.625, 0.5, 0.625, 0.5, 0.5, 0.375, 0.625, 0.375, 0.75, 0.5, 0.75, 0.5, 0.625, 0.5, 0.625, 0.5, 0.75, 0.625, 0.75, 0.625, 0.625, 0.5, 0.5, 0.5, 0.625, 0.625, 0.625, 0.625, 0.5, 0.375, 0.75, 0.375, 0.875, 0.5, 0.875, 0.5, 0.75, 0.375, 0.875, 0.375, 1.0, 0.5, 1.0, 0.5, 0.875, 0.5, 0.875, 0.5, 1.0, 0.625, 1.0, 0.625, 0.875, 0.5, 0.75, 0.5, 0.875, 0.625, 0.875, 0.625, 0.75, 0.375, 0.25, 0.3759, 0.321, 0.375, 0.3823, 0.375, 0.375, 0.3759, 0.321, 0.375, 0.2727, 0.375, 0.3783, 0.375, 0.3823, 0.375, 0.3823, 0.375, 0.3783, 0.375, 0.5, 0.375, 0.5, 0.375, 0.375, 0.375, 0.3823, 0.375, 0.5, 0.375, 0.5, 0.625, 0.5, 0.625, 0.5373, 0.625, 0.5052, 0.625, 0.467, 0.625, 0.5373, 0.625, 0.5417, 0.625, 0.5104, 0.625, 0.5052, 0.625, 0.5052, 0.625, 0.5104, 0.625, 0.5417, 0.625, 0.5373, 0.625, 0.467, 0.625, 0.5052, 0.625, 0.5373, 0.625, 0.5, 0.375, 0.75, 0.375, 0.75, 0.375, 0.875, 0.375, 0.8733, 0.375, 0.75, 0.375, 0.75, 0.375, 0.875, 0.375, 0.875, 0.375, 0.875, 0.375, 0.875, 0.375, 1.0, 0.375, 1.0, 0.375, 0.8733, 0.375, 0.875, 0.375, 1.0, 0.375, 1.0, 0.375, 0.5, 0.375, 0.5, 0.375, 0.625, 0.375, 0.625, 0.375, 0.5, 0.375, 0.5, 0.375, 0.625, 0.375, 0.625, 0.375, 0.625, 0.375, 0.625, 0.375, 0.75, 0.375, 0.75, 0.375, 0.625, 0.375, 0.625, 0.375, 0.75, 0.375, 0.75, 0.375, 0.75, 0.375, 0.75, 0.375, 0.8681, 0.375, 0.875, 0.375, 0.75, 0.375, 0.75, 0.375, 0.8733, 0.375, 0.8681, 0.375, 0.8681, 0.375, 0.8733, 0.375, 1.0, 0.3759, 0.9306, 0.375, 0.875, 0.375, 0.8681, 0.3759, 0.9306, 0.375, 1.0, 0.375, 0.75, 0.375, 0.75, 0.375, 0.875, 0.375, 0.875, 0.375, 0.75, 0.375, 0.75, 0.375, 0.8759, 0.375, 0.875, 0.375, 0.875, 0.375, 0.8759, 0.375, 1.0, 0.375, 1.0, 0.375, 0.875, 0.375, 0.875, 0.375, 1.0, 0.375, 1.0, 0.375, 0.2727, 0.375, 0.2515, 0.375, 0.3754, 0.375, 0.3783, 0.375, 0.2515, 0.375, 0.25, 0.375, 0.375, 0.375, 0.3754, 0.375, 0.3754, 0.375, 0.375, 0.375, 0.5, 0.375, 0.5, 0.375, 0.3783, 0.375, 0.3754, 0.375, 0.5, 0.375, 0.5, 0.375, 0.5, 0.375, 0.5, 0.375, 0.625, 0.375, 0.625, 0.375, 0.5, 0.375, 0.5, 0.375, 0.625, 0.375, 0.625, 0.375, 0.625, 0.375, 0.625, 0.375, 0.75, 0.375, 0.75, 0.375, 0.625, 0.375, 0.625, 0.375, 0.75, 0.375, 0.75, 0.375, 0.0, 0.375, 0.0, 0.375, 0.1254, 0.375, 0.1265, 0.375, 0.0, 0.375, 0.0, 0.375, 0.125, 0.375, 0.1254, 0.375, 0.1254, 0.375, 0.125, 0.375, 0.25, 0.375, 0.2515, 0.375, 0.1265, 0.375, 0.1254, 0.375, 0.2515, 0.375, 0.2727, 0.375, 0.5, 0.375, 0.5, 0.375, 0.6215, 0.375, 0.6241, 0.375, 0.5, 0.375, 0.5, 0.375, 0.625, 0.375, 0.6215, 0.375, 0.6215, 0.375, 0.625, 0.375, 0.75, 0.3741, 0.7161, 0.375, 0.6241, 0.375, 0.6215, 0.3741, 0.7161, 0.375, 0.75, 0.375, 0.25, 0.375, 0.25, 0.375, 0.375, 0.375, 0.375, 0.375, 0.25, 0.375, 0.25, 0.375, 0.375, 0.375, 0.375, 0.375, 0.375, 0.375, 0.375, 0.375, 0.5, 0.375, 0.5, 0.375, 0.375, 0.375, 0.375, 0.375, 0.5, 0.375, 0.5, 0.375, 0.5, 0.375, 0.5, 0.375, 0.625, 0.375, 0.625, 0.375, 0.5, 0.375, 0.5, 0.375, 0.6241, 0.375, 0.625, 0.375, 0.625, 0.375, 0.6241, 0.375, 0.75, 0.375, 0.75, 0.375, 0.625, 0.375, 0.625, 0.375, 0.75, 0.375, 0.75, 0.375, 0.0, 0.375, 0.0, 0.375, 0.125, 0.375, 0.125, 0.375, 0.0, 0.375, 0.0, 0.375, 0.1259, 0.375, 0.125, 0.375, 0.125, 0.375, 0.1259, 0.375, 0.25, 0.375, 0.25, 0.375, 0.125, 0.375, 0.125, 0.375, 0.25, 0.375, 0.25, 0.125, 0.5, 0.125, 0.625, 0.25, 0.625, 0.25, 0.5, 0.125, 0.625, 0.125, 0.75, 0.25, 0.75, 0.25, 0.625, 0.25, 0.625, 0.25, 0.75, 0.375, 0.75, 0.375, 0.625, 0.25, 0.5, 0.25, 0.625, 0.375, 0.625, 0.375, 0.5, 0.375, 0.0, 0.375, 0.03472, 0.375, 0.1285, 0.375, 0.1259, 0.375, 0.03472, 0.375, 0.0, 0.375, 0.125, 0.375, 0.1285, 0.375, 0.1285, 0.375, 0.125, 0.375, 0.25, 0.375, 0.25, 0.375, 0.1259, 0.375, 0.1285, 0.375, 0.25, 0.375, 0.25, 0.375, 0.0, 0.375, 0.0, 0.375, 0.003472, 0.375, 0.03472, 0.375, 0.0, 0.375, 0.0, 0.375, 0.0, 0.375, 0.003472, 0.375, 0.003472, 0.375, 0.0, 0.375, 0.0, 0.375, 0.0, 0.375, 0.03472, 0.375, 0.003472, 0.375, 0.0, 0.375, 0.0, 0.375, 0.25, 0.375, 0.25, 0.375, 0.375, 0.375, 0.375, 0.375, 0.25, 0.375, 0.25, 0.375, 0.375, 0.375, 0.375, 0.375, 0.375, 0.375, 0.375, 0.375, 0.5, 0.375, 0.5, 0.375, 0.375, 0.375, 0.375, 0.375, 0.5, 0.375, 0.5, 0.375, 0.8125, 0.3741, 0.7918, 0.375, 0.88, 0.375, 0.8829, 0.3741, 0.7918, 0.375, 0.75, 0.375, 0.875, 0.375, 0.88, 0.375, 0.88, 0.375, 0.875, 0.375, 1.0, 0.375, 1.0, 0.375, 0.8829, 0.375, 0.88, 0.375, 1.0, 0.375, 1.0, 0.125, 0.75, 0.125, 0.75, 0.2465, 0.75, 0.25, 0.75, 0.125, 0.75, 0.125, 0.75, 0.25, 0.75, 0.2465, 0.75, 0.2465, 0.75, 0.25, 0.75, 0.375, 0.75, 0.3403, 0.75, 0.25, 0.75, 0.2465, 0.75, 0.3403, 0.75, 0.375, 0.75, 0.375, 0.75, 0.375, 0.7909, 0.375, 0.88, 0.375, 0.8759, 0.375, 0.7909, 0.375, 0.8125, 0.375, 0.8829, 0.375, 0.88, 0.375, 0.88, 0.375, 0.8829, 0.375, 1.0, 0.375, 1.0, 0.375, 0.8759, 0.375, 0.88, 0.375, 1.0, 0.375, 1.0, 0.375, 0.75, 0.3403, 0.75, 0.3715, 0.755, 0.3741, 0.7161, 0.3403, 0.75, 0.375, 0.75, 0.3741, 0.7918, 0.3715, 0.755, 0.3715, 0.755, 0.3741, 0.7918, 0.375, 0.8125, 0.375, 0.7909, 0.3741, 0.7161, 0.3715, 0.755, 0.375, 0.7909, 0.375, 0.75, 0.625, 0.9167, 0.625, 0.9167, 0.625, 0.8646, 0.625, 0.8655, 0.625, 0.9167, 0.625, 0.9167, 0.625, 0.8646, 0.625, 0.8646, 0.625, 0.8646, 0.625, 0.8646, 0.625, 0.75, 0.625, 0.75, 0.625, 0.8655, 0.625, 0.8646, 0.625, 0.75, 0.625, 0.75, 0.625, 1.0, 0.6241, 0.9236, 0.625, 0.8698, 0.625, 0.875, 0.6241, 0.9236, 0.625, 0.9167, 0.625, 0.8655, 0.625, 0.8698, 0.625, 0.8698, 0.625, 0.8655, 0.625, 0.75, 0.625, 0.783, 0.625, 0.875, 0.625, 0.8698, 0.625, 0.783, 0.625, 0.75, 0.625, 0.5, 0.625, 0.467, 0.625, 0.3802, 0.625, 0.375, 0.625, 0.467, 0.625, 0.5, 0.625, 0.3845, 0.625, 0.3802, 0.625, 0.3802, 0.625, 0.3845, 0.625, 0.3333, 0.6241, 0.3264, 0.625, 0.375, 0.625, 0.3802, 0.6241, 0.3264, 0.625, 0.25, 0.625, 0.7083, 0.625, 0.7083, 0.625, 0.7396, 0.625, 0.7396, 0.625, 0.7083, 0.625, 0.7083, 0.625, 0.7396, 0.625, 0.7396, 0.625, 0.7396, 0.625, 0.7396, 0.625, 0.7083, 0.625, 0.7083, 0.625, 0.7396, 0.625, 0.7396, 0.625, 0.7083, 0.625, 0.7083, 0.625, 0.5, 0.625, 0.5373, 0.625, 0.625, 0.625, 0.625, 0.625, 0.5373, 0.625, 0.5417, 0.625, 0.625, 0.625, 0.625, 0.625, 0.625, 0.625, 0.625, 0.625, 0.7083, 0.625, 0.7127, 0.625, 0.625, 0.625, 0.625, 0.625, 0.7127, 0.625, 0.75, 0.625, 0.75, 0.625, 0.7127, 0.625, 0.625, 0.625, 0.625, 0.625, 0.7127, 0.625, 0.7083, 0.625, 0.625, 0.625, 0.625, 0.625, 0.625, 0.625, 0.625, 0.625, 0.5417, 0.625, 0.5373, 0.625, 0.625, 0.625, 0.625, 0.625, 0.5373, 0.625, 0.5, 0.625, 0.75, 0.625, 0.7127, 0.625, 0.7448, 0.625, 0.783, 0.625, 0.7127, 0.625, 0.7083, 0.625, 0.7396, 0.625, 0.7448, 0.625, 0.7448, 0.625, 0.7396, 0.625, 0.7083, 0.625, 0.7127, 0.625, 0.783, 0.625, 0.7448, 0.625, 0.7127, 0.625, 0.75, 0.625, 0.5417, 0.625, 0.5417, 0.625, 0.5104, 0.625, 0.5104, 0.625, 0.5417, 0.625, 0.5417, 0.625, 0.5104, 0.625, 0.5104, 0.625, 0.5104, 0.625, 0.5104, 0.625, 0.5417, 0.625, 0.5417, 0.625, 0.5104, 0.625, 0.5104, 0.625, 0.5417, 0.625, 0.5417, 0.625, 0.5417, 0.625, 0.5417, 0.625, 0.625, 0.625, 0.625, 0.625, 0.5417, 0.625, 0.5417, 0.625, 0.625, 0.625, 0.625, 0.625, 0.625, 0.625, 0.625, 0.625, 0.7083, 0.625, 0.7083, 0.625, 0.625, 0.625, 0.625, 0.625, 0.7083, 0.625, 0.7083, 0.625, 0.5417, 0.625, 0.5417, 0.625, 0.5104, 0.625, 0.5104, 0.625, 0.5417, 0.625, 0.5417, 0.625, 0.5104, 0.625, 0.5104, 0.625, 0.5104, 0.625, 0.5104, 0.625, 0.5417, 0.625, 0.5417, 0.625, 0.5104, 0.625, 0.5104, 0.625, 0.5417, 0.625, 0.5417, 0.625, 0.7083, 0.625, 0.7083, 0.625, 0.625, 0.625, 0.625, 0.625, 0.7083, 0.625, 0.7083, 0.625, 0.625, 0.625, 0.625, 0.625, 0.625, 0.625, 0.625, 0.625, 0.5417, 0.625, 0.5417, 0.625, 0.625, 0.625, 0.625, 0.625, 0.5417, 0.625, 0.5417, 0.625, 0.5417, 0.625, 0.5452, 0.625, 0.5152, 0.625, 0.5104, 0.625, 0.5452, 0.625, 0.5625, 0.625, 0.5488, 0.625, 0.5152, 0.625, 0.5152, 0.625, 0.5488, 0.625, 0.5625, 0.625, 0.5452, 0.625, 0.5104, 0.625, 0.5152, 0.625, 0.5452, 0.625, 0.5417, 0.625, 0.7083, 0.625, 0.7083, 0.625, 0.625, 0.625, 0.625, 0.625, 0.7083, 0.625, 0.7083, 0.625, 0.625, 0.625, 0.625, 0.625, 0.625, 0.625, 0.625, 0.625, 0.5417, 0.625, 0.5417, 0.625, 0.625, 0.625, 0.625, 0.625, 0.5417, 0.625, 0.5417, 0.625, 0.7083, 0.625, 0.7083, 0.625, 0.7396, 0.625, 0.7396, 0.625, 0.7083, 0.625, 0.7083, 0.625, 0.7396, 0.625, 0.7396, 0.625, 0.7396, 0.625, 0.7396, 0.625, 0.7083, 0.625, 0.7083, 0.625, 0.7396, 0.625, 0.7396, 0.625, 0.7083, 0.625, 0.7083, 0.625, 0.5417, 0.625, 0.5417, 0.625, 0.625, 0.625, 0.625, 0.625, 0.5417, 0.625, 0.5417, 0.625, 0.625, 0.625, 0.625, 0.625, 0.625, 0.625, 0.625, 0.625, 0.7083, 0.625, 0.7083, 0.625, 0.625, 0.625, 0.625, 0.625, 0.7083, 0.625, 0.7083, 0.625, 0.6875, 0.625, 0.7012, 0.625, 0.625, 0.625, 0.625, 0.625, 0.7012, 0.625, 0.6875, 0.625, 0.625, 0.625, 0.625, 0.625, 0.625, 0.625, 0.625, 0.625, 0.5625, 0.625, 0.5488, 0.625, 0.625, 0.625, 0.625, 0.625, 0.5488, 0.625, 0.5625, 0.625, 0.7083, 0.625, 0.7048, 0.625, 0.625, 0.625, 0.625, 0.625, 0.7048, 0.625, 0.6875, 0.625, 0.625, 0.625, 0.625, 0.625, 0.625, 0.625, 0.625, 0.625, 0.5625, 0.625, 0.5452, 0.625, 0.625, 0.625, 0.625, 0.625, 0.5452, 0.625, 0.5417, 0.625, 0.7083, 0.625, 0.7048, 0.625, 0.7348, 0.625, 0.7396, 0.625, 0.7048, 0.625, 0.6875, 0.625, 0.7012, 0.625, 0.7348, 0.625, 0.7348, 0.625, 0.7012, 0.625, 0.6875, 0.625, 0.7048, 0.625, 0.7396, 0.625, 0.7348, 0.625, 0.7048, 0.625, 0.7083, 0.625, 0.5417, 0.625, 0.5452, 0.625, 0.625, 0.625, 0.625, 0.625, 0.5452, 0.625, 0.5625, 0.625, 0.625, 0.625, 0.625, 0.625, 0.625, 0.625, 0.625, 0.625, 0.6875, 0.625, 0.7048, 0.625, 0.625, 0.625, 0.625, 0.625, 0.7048, 0.625, 0.7083, 0.625, 0.9167, 0.625, 0.9167, 0.625, 0.8646, 0.625, 0.8646, 0.625, 0.9167, 0.625, 0.9167, 0.625, 0.8655, 0.625, 0.8646, 0.625, 0.8646, 0.625, 0.8655, 0.625, 0.75, 0.625, 0.75, 0.625, 0.8646, 0.625, 0.8646, 0.625, 0.75, 0.625, 0.75, 0.625, 0.5, 0.625, 0.5, 0.625, 0.3854, 0.625, 0.3845, 0.625, 0.5, 0.625, 0.5, 0.625, 0.3854, 0.625, 0.3854, 0.625, 0.3854, 0.625, 0.3854, 0.625, 0.3333, 0.625, 0.3333, 0.625, 0.3845, 0.625, 0.3854, 0.625, 0.3333, 0.625, 0.3333, 0.625, 0.75, 0.625, 0.75, 0.625, 0.625, 0.625, 0.625, 0.625, 0.75, 0.625, 0.75, 0.625, 0.625, 0.625, 0.625, 0.625, 0.625, 0.625, 0.625, 0.625, 0.5, 0.625, 0.5, 0.625, 0.625, 0.625, 0.625, 0.625, 0.5, 0.625, 0.5, 0.625, 0.5, 0.6597, 0.5, 0.6285, 0.495, 0.6259, 0.5339, 0.6597, 0.5, 0.625, 0.5, 0.6259, 0.4582, 0.6285, 0.495, 0.6285, 0.495, 0.6259, 0.4582, 0.625, 0.4375, 0.625, 0.4591, 0.6259, 0.5339, 0.6285, 0.495, 0.625, 0.4591, 0.625, 0.5, 0.625, 0.5, 0.625, 0.5, 0.625, 0.3854, 0.625, 0.3854, 0.625, 0.5, 0.625, 0.5, 0.625, 0.3845, 0.625, 0.3854, 0.625, 0.3854, 0.625, 0.3845, 0.625, 0.3333, 0.625, 0.3333, 0.625, 0.3854, 0.625, 0.3854, 0.625, 0.3333, 0.625, 0.3333, 0.625, 0.75, 0.625, 0.75, 0.625, 0.625, 0.625, 0.625, 0.625, 0.75, 0.625, 0.75, 0.625, 0.625, 0.625, 0.625, 0.625, 0.625, 0.625, 0.625, 0.625, 0.5, 0.625, 0.5, 0.625, 0.625, 0.625, 0.625, 0.625, 0.5, 0.625, 0.5, 0.625, 0.5, 0.625, 0.625, 0.75, 0.625, 0.75, 0.5, 0.625, 0.625, 0.625, 0.75, 0.75, 0.75, 0.75, 0.625, 0.75, 0.625, 0.75, 0.75, 0.875, 0.75, 0.875, 0.625, 0.75, 0.5, 0.75, 0.625, 0.875, 0.625, 0.875, 0.5, 0.625, 0.75, 0.6259, 0.7161, 0.625, 0.625, 0.625, 0.625, 0.6259, 0.7161, 0.625, 0.75, 0.625, 0.625, 0.625, 0.625, 0.625, 0.625, 0.625, 0.625, 0.625, 0.5, 0.6259, 0.5339, 0.625, 0.625, 0.625, 0.625, 0.6259, 0.5339, 0.625, 0.5, 0.625, 0.9167, 0.625, 0.9167, 0.625, 0.8696, 0.625, 0.8655, 0.625, 0.9167, 0.625, 0.9167, 0.625, 0.8725, 0.625, 0.8696, 0.625, 0.8696, 0.625, 0.8725, 0.625, 0.8125, 0.625, 0.7909, 0.625, 0.8655, 0.625, 0.8696, 0.625, 0.7909, 0.625, 0.75, 0.625, 0.9167, 0.625, 0.9236, 0.625, 0.8713, 0.625, 0.8725, 0.625, 0.9236, 0.625, 1.0, 0.625, 0.875, 0.625, 0.8713, 0.625, 0.8713, 0.625, 0.875, 0.625, 0.75, 0.6259, 0.7918, 0.625, 0.8725, 0.625, 0.8713, 0.6259, 0.7918, 0.625, 0.8125, 0.625, 0.75, 0.625, 0.7909, 0.6285, 0.755, 0.6259, 0.7161, 0.625, 0.7909, 0.625, 0.8125, 0.6259, 0.7918, 0.6285, 0.755, 0.6285, 0.755, 0.6259, 0.7918, 0.625, 0.75, 0.6597, 0.75, 0.6259, 0.7161, 0.6285, 0.755, 0.6597, 0.75, 0.625, 0.75, 0.625, 0.75, 0.6597, 0.75, 0.7465, 0.75, 0.75, 0.75, 0.6597, 0.75, 0.625, 0.75, 0.75, 0.75, 0.7465, 0.75, 0.7465, 0.75, 0.75, 0.75, 0.875, 0.75, 0.8056, 0.7491, 0.75, 0.75, 0.7465, 0.75, 0.8056, 0.7491, 0.875, 0.75, 0.625, 0.4375, 0.6259, 0.4582, 0.625, 0.3787, 0.625, 0.3775, 0.6259, 0.4582, 0.625, 0.5, 0.625, 0.375, 0.625, 0.3787, 0.625, 0.3787, 0.625, 0.375, 0.625, 0.25, 0.625, 0.3264, 0.625, 0.3775, 0.625, 0.3787, 0.625, 0.3264, 0.625, 0.3333, 0.875, 0.5, 0.8056, 0.5009, 0.7465, 0.5, 0.75, 0.5, 0.8056, 0.5009, 0.875, 0.5, 0.75, 0.5, 0.7465, 0.5, 0.7465, 0.5, 0.75, 0.5, 0.625, 0.5, 0.6597, 0.5, 0.75, 0.5, 0.7465, 0.5, 0.6597, 0.5, 0.625, 0.5, 0.625, 0.5, 0.625, 0.4591, 0.625, 0.3804, 0.625, 0.3845, 0.625, 0.4591, 0.625, 0.4375, 0.625, 0.3775, 0.625, 0.3804, 0.625, 0.3804, 0.625, 0.3775, 0.625, 0.3333, 0.625, 0.3333, 0.625, 0.3845, 0.625, 0.3804, 0.625, 0.3333, 0.625, 0.3333])
me_unit_warrior_n_part.use_remesh_fix_poles = True
me_unit_warrior_n_part.use_remesh_preserve_attributes = False
me_unit_warrior_n_part.update()

# ---- objects
ob_unit_warrior_n_model = bpy.data.objects.new('unit-warrior-n-model', me_unit_warrior_n_part)

# ---- transforms, parenting, visibility, modifiers, constraints
ob_unit_warrior_n_model.location = (0.01875, 0.00117, 5.94)

# ---- collection membership
scene.collection.objects.link(ob_unit_warrior_n_model)

# ---- scene / render settings (as saved in the file)
scene.frame_start = 1; scene.frame_end = 250; scene.frame_set(1)
scene.render.engine = 'BLENDER_EEVEE_NEXT'
scene.cycles.use_denoising = False
scene.cycles.samples = 128
scene.cycles.sampling_pattern = 'TABULATED_SOBOL'
scene.cycles.use_adaptive_sampling = False
scene.cycles.use_light_tree = False
scene.view_settings.view_transform = 'Filmic'
bpy.context.view_layer.update()

# ---- added for rendering (the .blend has no active camera and no usable light): camera, sun
cam_auto = bpy.data.cameras.new('AutoCamera')
cam_auto.lens = 50.0
cam_auto.sensor_width = 36.0
cam_auto.clip_end = 1000.0
ob_auto_camera = bpy.data.objects.new('AutoCamera', cam_auto)
scene.collection.objects.link(ob_auto_camera)
ob_auto_camera.location = (10.0572, -12.0937, 13.266)
ob_auto_camera.rotation_euler = (1.09748, -7.21219e-08, 0.694738)
scene.camera = ob_auto_camera
light_auto_sun = bpy.data.lights.new('AutoSun', 'SUN')
light_auto_sun.energy = 3.0
light_auto_sun.angle = 0.0523599
ob_auto_sun = bpy.data.objects.new('AutoSun', light_auto_sun)
scene.collection.objects.link(ob_auto_sun)
ob_auto_sun.rotation_euler = (0.872665, 0.174533, 0.523599)
bpy.context.view_layer.update()
